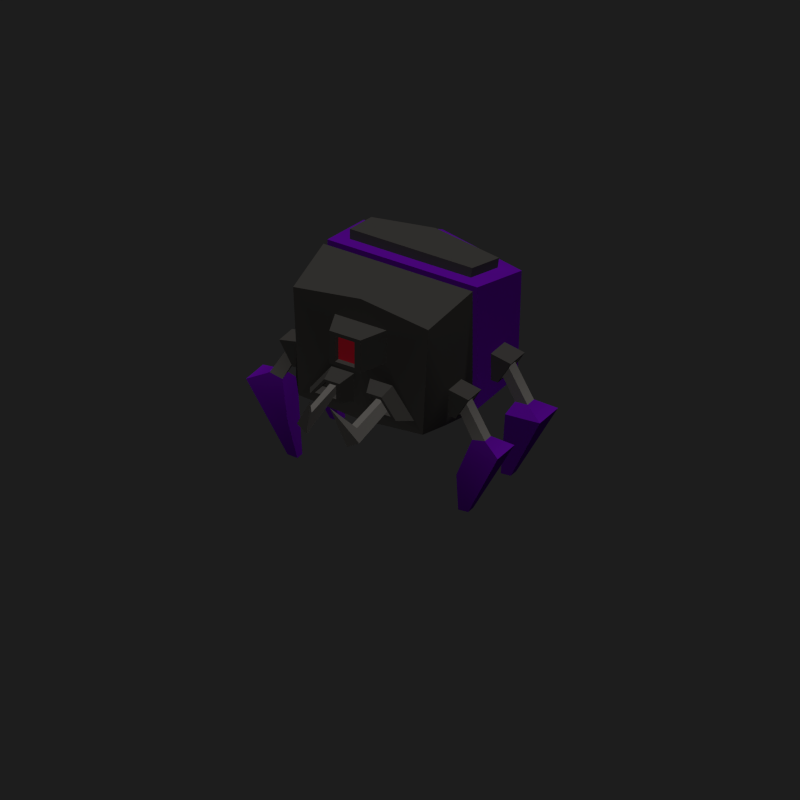 # Source: SPIDBOT1.blend  (saved by Blender 2.79.0; exported with 4.5.12 LTS)
import bpy
from mathutils import Matrix  # noqa: F401  (used for matrix-valued properties, if any)

bpy.ops.wm.read_factory_settings(use_empty=True)
scene = bpy.context.scene
scene.name = 'Scene'

# ---- collections
col_collection_1 = bpy.data.collections.new('Collection 1'); scene.collection.children.link(col_collection_1)
col_collection_11 = bpy.data.collections.new('Collection 11'); scene.collection.children.link(col_collection_11)
col_collection_16 = bpy.data.collections.new('Collection 16'); scene.collection.children.link(col_collection_16)

# ---- materials (node trees are filled in below, after node groups)
mat_gris = bpy.data.materials.new('GRIS')
mat_gris.alpha_threshold = 0.0
mat_gris.use_transparent_shadow = False
mat_gris.diffuse_color = (0.08714, 0.08202, 0.07617, 1.0)
mat_gris.specular_color = (0.323, 0.347, 1.0)
mat_gris.roughness = 0.5
mat_gris.specular_intensity = 0.131
mat_gris.line_color = (0.0, 0.0, 0.0, 1.0)
mat_am = bpy.data.materials.new('AM')
mat_am.alpha_threshold = 0.0
mat_am.use_transparent_shadow = False
mat_am.diffuse_color = (0.1849, 0.00471, 0.5382, 1.0)
mat_am.specular_color = (0.323, 0.347, 1.0)
mat_am.roughness = 0.5
mat_am.specular_intensity = 0.1764
mat_am.line_color = (0.0, 0.0, 0.0, 1.0)
mat_led = bpy.data.materials.new('LED')
mat_led.alpha_threshold = 0.0
mat_led.use_transparent_shadow = False
mat_led.diffuse_color = (1.0, 0.02036, 0.05306, 1.0)
mat_led.specular_color = (0.323, 0.347, 1.0)
mat_led.roughness = 0.5
mat_led.specular_intensity = 0.1764
mat_led.line_color = (0.0, 0.0, 0.0, 1.0)
mat_g2 = bpy.data.materials.new('G2')
mat_g2.alpha_threshold = 0.0
mat_g2.use_transparent_shadow = False
mat_g2.diffuse_color = (0.2395, 0.2255, 0.2094, 1.0)
mat_g2.specular_color = (0.323, 0.347, 1.0)
mat_g2.roughness = 0.5
mat_g2.specular_intensity = 0.131
mat_g2.line_color = (0.0, 0.0, 0.0, 1.0)

# ---- material node trees

# ---- world
world_world = bpy.data.worlds.new('World'); scene.world = world_world
world_world.color = (0.01222, 0.01222, 0.01222)
world_world.use_sun_shadow = False
world_world.sun_shadow_jitter_overblur = 0.0
world_world.cycles.sampling_method = 'NONE'
world_world.cycles.sample_map_resolution = 256

# ---- cameras
cam_camera = bpy.data.cameras.new('Camera')
cam_camera.type = 'ORTHO'
cam_camera.clip_end = 100.0
cam_camera.lens = 53.98
cam_camera.sensor_width = 32.0
cam_camera.sensor_height = 18.0
cam_camera.ortho_scale = 9.09
cam_camera.dof.focus_distance = 0.0
cam_camera.dof.aperture_fstop = 128.0

# ---- lights
light_lamp = bpy.data.lights.new('Lamp', 'SUN')
light_lamp.transmission_factor = 0.0
light_lamp.cutoff_distance = 30.0
light_lamp.use_shadow = False
light_lamp.angle = 1.571
light_lamp.energy = 1.0
light_lamp.shadow_buffer_clip_start = 1.001
light_lamp.shadow_soft_size = 1.0
light_lamp.shadow_cascade_max_distance = 1000.0
light_lamp.cycles.use_multiple_importance_sampling = False

# ---- meshes
me_cube_001 = bpy.data.meshes.new('Cube.001')
me_cube_001.from_pydata([(-1.0, 0.1261, -1.0), (-1.0, 1.0, -1.0), (-1.0, 0.1261, 0.6194), (-1.058, 0.9951, 0.4121), (-0.8793, 0.1261, 0.4968), (-0.8793, 0.1261, -0.8774), (-0.8793, 0.03338, 0.4968), (-0.8793, 0.03338, -0.8774), (-0.9966, 0.03338, 0.6124), (-0.9966, 0.03338, -0.993), (-0.9025, -0.7738, 0.4844), (-0.8289, -0.7738, -0.9294), (-0.3735, -0.7738, 0.3443), (-0.3735, -0.7738, -0.1737), (-0.344, -0.7738, 0.3033), (-0.344, -0.7738, -0.1327), (-0.2074, -1.118, 0.3033), (-0.2074, -1.118, -0.1327), (-0.1285, -1.118, 0.2547), (-0.1285, -1.118, -0.0842), (-0.1285, -1.049, 0.2547), (-0.1285, -1.049, -0.0842), (-0.9988, 0.3482, -0.855), (-0.9988, 0.798, -0.855), (-0.9988, 0.3482, -0.3264), (-0.9988, 0.798, -0.3264), (-0.9977, -0.1427, -0.3373), (-0.9977, -0.1427, -0.8613), (-0.9977, -0.5582, -0.3373), (-0.9977, -0.5582, -0.8613), (-0.9988, 0.4239, -0.766), (-0.9988, 0.7223, -0.766), (-0.9988, 0.4239, -0.4153), (-0.9988, 0.7223, -0.4153), (-0.9977, -0.2126, -0.4255), (-0.9977, -0.2126, -0.7731), (-0.9977, -0.4882, -0.4255), (-0.9977, -0.4882, -0.7731), (-1.089, 0.4239, -0.7722), (-1.089, 0.7223, -0.7722), (-1.266, 0.4239, -0.4694), (-1.266, 0.7223, -0.4694), (-1.264, -0.2126, -0.4793), (-1.089, -0.2126, -0.7795), (-1.264, -0.4882, -0.4793), (-1.089, -0.4882, -0.7795), (-1.112, 0.4626, -0.7329), (-1.112, 0.6835, -0.7329), (-1.243, 0.4626, -0.5087), (-1.243, 0.6835, -0.5087), (-1.241, -0.2484, -0.5183), (-1.112, -0.2484, -0.7405), (-1.241, -0.4524, -0.5183), (-1.112, -0.4524, -0.7405), (-1.039, 0.4626, -0.6902), (-1.039, 0.6835, -0.6902), (-1.17, 0.4626, -0.4661), (-1.17, 0.6835, -0.4661), (-1.168, -0.2484, -0.4757), (-1.039, -0.2484, -0.6979), (-1.168, -0.4524, -0.4757), (-1.039, -0.4524, -0.6979), (-1.063, 0.5029, -0.6494), (-1.063, 0.6433, -0.6494), (-1.146, 0.5029, -0.5069), (-1.146, 0.6433, -0.5069), (-1.145, -0.2856, -0.5161), (-1.062, -0.2856, -0.6574), (-1.145, -0.4153, -0.5161), (-1.062, -0.4153, -0.6574), (-1.273, 0.5029, -1.006), (-1.272, 0.6426, -1.021), (-1.438, 0.5029, -0.9958), (-1.438, 0.6433, -0.9958), (-1.436, -0.2856, -1.004), (-1.273, -0.2856, -1.014), (-1.436, -0.4153, -1.004), (-1.266, -0.4153, -1.041), (-1.218, 0.3756, -1.126), (-1.208, 0.7567, -1.456), (-1.682, 0.3756, -1.099), (-1.682, 0.7705, -1.099), (-1.679, -0.168, -1.108), (-1.219, -0.168, -1.135), (-1.679, -0.5328, -1.108), (-1.127, -0.5328, -1.491), (-1.074, 0.5159, -2.028), (-1.074, 0.6303, -2.028), (-1.208, 0.5159, -2.02), (-1.208, 0.6303, -2.02), (-1.206, -0.2976, -2.028), (-1.073, -0.2976, -2.036), (-1.206, -0.4033, -2.028), (-1.073, -0.4033, -2.036), (-0.1073, -0.746, -0.8009), (-0.6937, -0.746, -0.8009), (-0.1073, -0.746, -0.4261), (-0.4087, -0.746, -0.4261), (-0.1801, -0.945, -0.7394), (-0.5741, -0.945, -0.7394), (-0.1801, -0.945, -0.4876), (-0.3826, -0.945, -0.4876), (-0.2229, -0.945, -0.7032), (-0.5038, -0.945, -0.7032), (-0.2229, -0.945, -0.5238), (-0.3673, -0.945, -0.5238), (-0.2229, -0.7817, -0.7032), (-0.5038, -0.7817, -0.7032), (-0.2229, -0.7817, -0.5238), (-0.3673, -0.7817, -0.5238), (-0.2693, -0.7817, -0.6641), (-0.4277, -0.7817, -0.6641), (-0.2693, -0.7817, -0.5629), (-0.3507, -0.7817, -0.5629), (-0.2692, -1.509, -0.8907), (-0.4162, -1.482, -0.8095), (-0.265, -1.407, -0.656), (-0.3442, -1.412, -0.6657), (-0.1326, -1.655, -0.3431), (-0.8082, 0.2983, 0.5989), (-0.8433, 0.8239, 0.4735), (-0.8176, 0.3127, 0.7228), (-0.8527, 0.8383, 0.5974), (-0.8993, 1.168, -0.8429), (-0.9454, 1.164, 0.2764), (1.0, 0.1261, -1.0), (1.0, 1.0, -1.0), (0.0, 0.1261, -0.8774), (0.0, 0.1261, 0.4968), (1.0, 0.1261, 0.6194), (1.058, 0.9951, 0.4121), (0.8793, 0.1261, 0.4968), (0.8793, 0.1261, -0.8774), (0.0, 1.0, 0.6194), (0.0, 1.0, -1.0), (0.0, 0.1261, 0.6194), (0.0, 0.1261, -1.0), (0.0, 0.03338, -0.8774), (0.0, 0.03338, 0.4968), (0.8793, 0.03338, 0.4968), (0.8793, 0.03338, -0.8774), (0.0, 0.03338, -0.993), (0.0, 0.03338, 0.6124), (0.9966, 0.03338, 0.6124), (0.9966, 0.03338, -0.993), (0.0, -0.7738, -0.993), (0.0, -0.7738, 0.6124), (0.9025, -0.7738, 0.4844), (0.8289, -0.7738, -0.9294), (0.0, -0.7738, -0.1737), (0.0, -0.7738, 0.3443), (0.3735, -0.7738, 0.3443), (0.3735, -0.7738, -0.1737), (0.0, -0.7738, -0.1327), (0.0, -0.7738, 0.3033), (0.344, -0.7738, 0.3033), (0.344, -0.7738, -0.1327), (0.0, -1.118, -0.1327), (0.0, -1.118, 0.3033), (0.2074, -1.118, 0.3033), (0.2074, -1.118, -0.1327), (0.0, -1.118, -0.0842), (0.0, -1.118, 0.2547), (0.1285, -1.118, 0.2547), (0.1285, -1.118, -0.0842), (0.0, -1.049, -0.0842), (0.0, -1.049, 0.2547), (0.1285, -1.049, 0.2547), (0.1285, -1.049, -0.0842), (0.9988, 0.3482, -0.855), (0.9988, 0.798, -0.855), (0.9988, 0.3482, -0.3264), (0.9988, 0.798, -0.3264), (0.9977, -0.1427, -0.3373), (0.9977, -0.1427, -0.8613), (0.9977, -0.5582, -0.3373), (0.9977, -0.5582, -0.8613), (0.9988, 0.4239, -0.766), (0.9988, 0.7223, -0.766), (0.9988, 0.4239, -0.4153), (0.9988, 0.7223, -0.4153), (0.9977, -0.2126, -0.4255), (0.9977, -0.2126, -0.7731), (0.9977, -0.4882, -0.4255), (0.9977, -0.4882, -0.7731), (1.089, 0.4239, -0.7722), (1.089, 0.7223, -0.7722), (1.266, 0.4239, -0.4694), (1.266, 0.7223, -0.4694), (1.264, -0.2126, -0.4793), (1.089, -0.2126, -0.7795), (1.264, -0.4882, -0.4793), (1.089, -0.4882, -0.7795), (1.112, 0.4626, -0.7329), (1.112, 0.6835, -0.7329), (1.243, 0.4626, -0.5087), (1.243, 0.6835, -0.5087), (1.241, -0.2484, -0.5183), (1.112, -0.2484, -0.7405), (1.241, -0.4524, -0.5183), (1.112, -0.4524, -0.7405), (1.039, 0.4626, -0.6902), (1.039, 0.6835, -0.6902), (1.17, 0.4626, -0.4661), (1.17, 0.6835, -0.4661), (1.168, -0.2484, -0.4757), (1.039, -0.2484, -0.6979), (1.168, -0.4524, -0.4757), (1.039, -0.4524, -0.6979), (1.063, 0.5029, -0.6494), (1.063, 0.6433, -0.6494), (1.146, 0.5029, -0.5069), (1.146, 0.6433, -0.5069), (1.145, -0.2856, -0.5161), (1.062, -0.2856, -0.6574), (1.145, -0.4153, -0.5161), (1.062, -0.4153, -0.6574), (1.273, 0.5029, -1.006), (1.272, 0.6426, -1.021), (1.438, 0.5029, -0.9958), (1.438, 0.6433, -0.9958), (1.436, -0.2856, -1.004), (1.273, -0.2856, -1.014), (1.436, -0.4153, -1.004), (1.266, -0.4153, -1.041), (1.218, 0.3756, -1.126), (1.208, 0.7567, -1.456), (1.682, 0.3756, -1.099), (1.682, 0.7705, -1.099), (1.679, -0.168, -1.108), (1.219, -0.168, -1.135), (1.679, -0.5328, -1.108), (1.127, -0.5328, -1.491), (1.074, 0.5159, -2.028), (1.074, 0.6303, -2.028), (1.208, 0.5159, -2.02), (1.208, 0.6303, -2.02), (1.206, -0.2976, -2.028), (1.073, -0.2976, -2.036), (1.206, -0.4033, -2.028), (1.073, -0.4033, -2.036), (0.1073, -0.746, -0.8009), (0.6937, -0.746, -0.8009), (0.1073, -0.746, -0.4261), (0.4087, -0.746, -0.4261), (0.1801, -0.945, -0.7394), (0.5741, -0.945, -0.7394), (0.1801, -0.945, -0.4876), (0.3826, -0.945, -0.4876), (0.2229, -0.945, -0.7032), (0.5038, -0.945, -0.7032), (0.2229, -0.945, -0.5238), (0.3673, -0.945, -0.5238), (0.2229, -0.7817, -0.7032), (0.5038, -0.7817, -0.7032), (0.2229, -0.7817, -0.5238), (0.3673, -0.7817, -0.5238), (0.2693, -0.7817, -0.6641), (0.4277, -0.7817, -0.6641), (0.2693, -0.7817, -0.5629), (0.3507, -0.7817, -0.5629), (0.2692, -1.509, -0.8907), (0.4162, -1.482, -0.8095), (0.265, -1.407, -0.656), (0.3442, -1.412, -0.6657), (0.1326, -1.655, -0.3431), (0.8082, 0.2983, 0.5989), (0.8433, 0.8239, 0.4735), (0.0, 0.8269, 0.5989), (0.0, 0.2983, 0.5989), (0.8176, 0.3127, 0.7228), (0.8527, 0.8383, 0.5974), (0.0, 0.8413, 0.7228), (0.0, 0.3127, 0.7228), (0.8993, 1.168, -0.8429), (0.9454, 1.164, 0.2764), (0.0, 1.168, 0.4408), (0.0, 1.168, -0.8429), (-0.7934, 1.168, -0.6976), (-0.8283, 1.165, 0.151), (-0.1115, 1.168, 0.2756), (-0.1115, 1.168, -0.6976), (-0.7931, 1.025, -0.6978), (-0.828, 1.022, 0.1508), (-0.1112, 1.025, 0.2754), (-0.1112, 1.025, -0.6978)], [], [(11, 10, 28, 29), (127, 5, 0, 136), (128, 127, 136, 135), (135, 2, 4, 128), (133, 3, 120, 268), (124, 123, 1, 3), (5, 4, 2, 0), (0, 1, 134, 136), (7, 6, 4, 5), (9, 8, 6, 7), (128, 4, 6, 138), (138, 137, 127, 128), (137, 7, 5, 127), (0, 2, 24, 22), (142, 141, 137, 138), (141, 9, 7, 137), (138, 6, 8, 142), (13, 12, 10, 11), (145, 11, 9, 141), (142, 8, 10, 146), (15, 14, 12, 13), (150, 149, 145, 146), (96, 94, 145, 149), (146, 10, 12, 150), (17, 16, 14, 15), (154, 153, 149, 150), (153, 15, 13, 149), (150, 12, 14, 154), (19, 18, 16, 17), (154, 14, 16, 158), (157, 17, 15, 153), (21, 20, 18, 19), (161, 19, 17, 157), (158, 16, 18, 162), (166, 20, 21, 165), (165, 21, 19, 161), (162, 18, 20, 166), (28, 26, 34, 36), (35, 34, 26, 27), (2, 3, 25, 24), (9, 11, 29, 27), (1, 0, 22, 23), (27, 26, 8, 9), (10, 8, 26, 28), (3, 1, 23, 25), (32, 33, 41, 40), (37, 36, 44, 45), (25, 23, 31, 33), (22, 24, 32, 30), (29, 28, 36, 37), (24, 25, 33, 32), (27, 29, 37, 35), (23, 22, 30, 31), (39, 38, 46, 47), (43, 45, 53, 51), (35, 37, 45, 43), (31, 30, 38, 39), (43, 42, 34, 35), (36, 34, 42, 44), (33, 31, 39, 41), (30, 32, 40, 38), (53, 52, 60, 61), (46, 48, 56, 54), (51, 50, 42, 43), (44, 42, 50, 52), (41, 39, 47, 49), (38, 40, 48, 46), (45, 44, 52, 53), (40, 41, 49, 48), (60, 58, 66, 68), (67, 66, 58, 59), (48, 49, 57, 56), (51, 53, 61, 59), (47, 46, 54, 55), (59, 58, 50, 51), (52, 50, 58, 60), (49, 47, 55, 57), (64, 65, 73, 72), (69, 68, 76, 77), (57, 55, 63, 65), (54, 56, 64, 62), (61, 60, 68, 69), (56, 57, 65, 64), (59, 61, 69, 67), (55, 54, 62, 63), (73, 71, 79, 81), (76, 74, 82, 84), (67, 69, 77, 75), (63, 62, 70, 71), (75, 74, 66, 67), (68, 66, 74, 76), (65, 63, 71, 73), (62, 64, 72, 70), (83, 85, 93, 91), (80, 81, 89, 88), (70, 72, 80, 78), (77, 76, 84, 85), (72, 73, 81, 80), (75, 77, 85, 83), (71, 70, 78, 79), (83, 82, 74, 75), (88, 89, 87, 86), (93, 92, 90, 91), (79, 78, 86, 87), (91, 90, 82, 83), (84, 82, 90, 92), (81, 79, 87, 89), (78, 80, 88, 86), (85, 84, 92, 93), (100, 98, 94, 96), (95, 97, 13, 11), (149, 13, 97, 96), (94, 95, 11, 145), (104, 102, 98, 100), (98, 99, 95, 94), (96, 97, 101, 100), (99, 101, 97, 95), (108, 106, 102, 104), (103, 105, 101, 99), (102, 103, 99, 98), (100, 101, 105, 104), (112, 110, 106, 108), (106, 107, 103, 102), (104, 105, 109, 108), (107, 109, 105, 103), (116, 114, 110, 112), (108, 109, 113, 112), (111, 113, 109, 107), (110, 111, 107, 106), (114, 115, 111, 110), (112, 113, 117, 116), (115, 117, 113, 111), (118, 114, 116), (118, 115, 114), (116, 117, 118), (118, 117, 115), (121, 122, 120, 119), (119, 120, 3, 2), (269, 119, 2, 135), (273, 272, 122, 121), (273, 121, 119, 269), (268, 120, 122, 272), (276, 277, 281, 280), (134, 1, 123, 277), (276, 124, 3, 133), (148, 176, 175, 147), (127, 136, 125, 132), (128, 135, 136, 127), (135, 128, 131, 129), (133, 268, 267, 130), (275, 130, 126, 274), (132, 125, 129, 131), (125, 136, 134, 126), (140, 132, 131, 139), (144, 140, 139, 143), (128, 138, 139, 131), (138, 128, 127, 137), (137, 127, 132, 140), (125, 169, 171, 129), (142, 138, 137, 141), (141, 137, 140, 144), (138, 142, 143, 139), (152, 148, 147, 151), (145, 141, 144, 148), (142, 146, 147, 143), (156, 152, 151, 155), (150, 146, 145, 149), (243, 149, 145, 241), (146, 150, 151, 147), (160, 156, 155, 159), (154, 150, 149, 153), (153, 149, 152, 156), (150, 154, 155, 151), (164, 160, 159, 163), (154, 158, 159, 155), (157, 153, 156, 160), (168, 164, 163, 167), (161, 157, 160, 164), (158, 162, 163, 159), (166, 165, 168, 167), (165, 161, 164, 168), (162, 166, 167, 163), (175, 183, 181, 173), (182, 174, 173, 181), (129, 171, 172, 130), (144, 174, 176, 148), (126, 170, 169, 125), (174, 144, 143, 173), (147, 175, 173, 143), (130, 172, 170, 126), (179, 187, 188, 180), (184, 192, 191, 183), (172, 180, 178, 170), (169, 177, 179, 171), (176, 184, 183, 175), (171, 179, 180, 172), (174, 182, 184, 176), (170, 178, 177, 169), (186, 194, 193, 185), (190, 198, 200, 192), (182, 190, 192, 184), (178, 186, 185, 177), (190, 182, 181, 189), (183, 191, 189, 181), (180, 188, 186, 178), (177, 185, 187, 179), (200, 208, 207, 199), (193, 201, 203, 195), (198, 190, 189, 197), (191, 199, 197, 189), (188, 196, 194, 186), (185, 193, 195, 187), (192, 200, 199, 191), (187, 195, 196, 188), (207, 215, 213, 205), (214, 206, 205, 213), (195, 203, 204, 196), (198, 206, 208, 200), (194, 202, 201, 193), (206, 198, 197, 205), (199, 207, 205, 197), (196, 204, 202, 194), (211, 219, 220, 212), (216, 224, 223, 215), (204, 212, 210, 202), (201, 209, 211, 203), (208, 216, 215, 207), (203, 211, 212, 204), (206, 214, 216, 208), (202, 210, 209, 201), (220, 228, 226, 218), (223, 231, 229, 221), (214, 222, 224, 216), (210, 218, 217, 209), (222, 214, 213, 221), (215, 223, 221, 213), (212, 220, 218, 210), (209, 217, 219, 211), (230, 238, 240, 232), (227, 235, 236, 228), (217, 225, 227, 219), (224, 232, 231, 223), (219, 227, 228, 220), (222, 230, 232, 224), (218, 226, 225, 217), (230, 222, 221, 229), (235, 233, 234, 236), (240, 238, 237, 239), (226, 234, 233, 225), (238, 230, 229, 237), (231, 239, 237, 229), (228, 236, 234, 226), (225, 233, 235, 227), (232, 240, 239, 231), (247, 243, 241, 245), (242, 148, 152, 244), (149, 243, 244, 152), (241, 145, 148, 242), (251, 247, 245, 249), (245, 241, 242, 246), (243, 247, 248, 244), (246, 242, 244, 248), (255, 251, 249, 253), (250, 246, 248, 252), (249, 245, 246, 250), (247, 251, 252, 248), (259, 255, 253, 257), (253, 249, 250, 254), (251, 255, 256, 252), (254, 250, 252, 256), (263, 259, 257, 261), (255, 259, 260, 256), (258, 254, 256, 260), (257, 253, 254, 258), (261, 257, 258, 262), (259, 263, 264, 260), (262, 258, 260, 264), (265, 263, 261), (265, 261, 262), (263, 265, 264), (265, 262, 264), (270, 266, 267, 271), (266, 129, 130, 267), (269, 135, 129, 266), (273, 270, 271, 272), (273, 269, 266, 270), (268, 272, 271, 267), (275, 274, 277, 276), (134, 277, 274, 126), (276, 133, 130, 275), (280, 281, 285, 284), (277, 123, 278, 281), (280, 279, 124, 276), (279, 278, 123, 124), (283, 284, 285, 282), (283, 282, 278, 279), (281, 278, 282, 285), (284, 283, 279, 280)])
me_cube_001.polygons.foreach_set('use_smooth', [True] * 298)
me_cube_001.polygons.foreach_set('material_index', [0, 1, 0, 1, 1, 1, 1, 1, 0, 0, 0, 0, 0, 1, 0, 0, 0, 0, 0, 0, 0, 0, 0, 0, 0, 0, 0, 0, 0, 0, 0, 0, 0, 0, 2, 0, 0, 0, 0, 1, 0, 1, 0, 0, 1, 0, 0, 1, 1, 0, 1, 0, 1, 0, 0, 0, 0, 0, 0, 0, 0, 0, 0, 0, 0, 0, 0, 0, 0, 0, 0, 0, 0, 0, 0, 0, 0, 3, 3, 0, 0, 0, 0, 0, 0, 1, 1, 3, 3, 3, 3, 3, 3, 1, 1, 1, 1, 1, 1, 1, 1, 0, 0, 1, 1, 1, 1, 1, 1, 0, 0, 0, 0, 0, 0, 0, 0, 0, 0, 0, 0, 0, 0, 0, 0, 3, 0, 0, 0, 3, 3, 3, 3, 3, 0, 3, 0, 1, 1, 0, 0, 0, 1, 1, 1, 0, 1, 0, 1, 1, 1, 1, 1, 0, 0, 0, 0, 0, 1, 0, 0, 0, 0, 0, 0, 0, 0, 0, 0, 0, 0, 0, 0, 0, 0, 0, 0, 0, 0, 2, 0, 0, 0, 0, 1, 0, 1, 0, 0, 1, 0, 0, 1, 1, 0, 1, 0, 1, 0, 0, 0, 0, 0, 0, 0, 0, 0, 0, 0, 0, 0, 0, 0, 0, 0, 0, 0, 0, 0, 0, 0, 0, 3, 3, 0, 0, 0, 0, 0, 0, 1, 1, 3, 3, 3, 3, 3, 3, 1, 1, 1, 1, 1, 1, 1, 1, 0, 0, 1, 1, 1, 1, 1, 1, 0, 0, 0, 0, 0, 0, 0, 0, 0, 0, 0, 0, 0, 0, 0, 0, 3, 0, 0, 0, 3, 3, 3, 3, 3, 0, 3, 0, 1, 1, 0, 0, 0, 1, 1, 1, 1, 1, 1, 1, 0, 1, 1, 1])
me_cube_001.materials.append(mat_gris)
me_cube_001.materials.append(mat_am)
me_cube_001.materials.append(mat_led)
me_cube_001.materials.append(mat_g2)
me_cube_001.use_remesh_preserve_volume = False
me_cube_001.use_remesh_preserve_attributes = False
me_cube_001.use_mirror_vertex_groups = False
me_cube_001.update()
arm_armature_001 = bpy.data.armatures.new('Armature.001')  # bones are not reproduced

# ---- objects
ob_lamp = bpy.data.objects.new('Lamp', light_lamp)
ob_camera = bpy.data.objects.new('Camera', cam_camera)
ob_armature_001 = bpy.data.objects.new('Armature.001', arm_armature_001)
ob_cube_001 = bpy.data.objects.new('Cube.001', me_cube_001)

# ---- transforms, parenting, visibility, modifiers, constraints
ob_lamp.location = (4.793, -4.494, 3.537)
ob_lamp.rotation_euler = (-0.006678, 0.01816, 0.202)
ob_lamp.scale = (0.4669, 0.4669, 0.4669)
ob_lamp.lock_rotations_4d = False
ob_lamp.empty_display_type = 'ARROWS'
ob_lamp.color = (0.0, 0.0, 0.0, 0.0)
ob_lamp.lineart.crease_threshold = 0.0
ob_camera.location = (10.26, 1.801, 5.493)
ob_camera.rotation_euler = (1.025, 4.353e-07, -4.159)
ob_camera.scale = (1.0, 1.0, 1.0)
ob_camera.lock_rotations_4d = False
ob_camera.empty_display_type = 'ARROWS'
ob_camera.color = (0.0, 0.0, 0.0, 0.0)
ob_camera.display_type = 'WIRE'
ob_camera.lineart.crease_threshold = 0.0
ob_armature_001.location = (2.883, -2.41, 1.183)
ob_armature_001.rotation_euler = (7.564e-06, 1.553, -6.283)
ob_armature_001.show_in_front = True
ob_armature_001.lineart.crease_threshold = 0.0
ob_cube_001.parent = ob_armature_001
ob_cube_001.matrix_parent_inverse = Matrix(((0.01745, 1.343e-07, -0.9998, -0.9508), (-1.343e-07, 1.0, 1.32e-07, -0.5741), (0.9998, 1.32e-07, 0.01745, -0.3443), (0.0, 0.0, 0.0, 1.0)))
ob_cube_001.location = (0.9764, 0.561, -0.3459)
ob_cube_001.rotation_euler = (0.0, -0.0, -4.712)
ob_cube_001.lineart.crease_threshold = 0.0
_vg = ob_cube_001.vertex_groups.new(name='Bone')
for _i, _w in zip([0, 1, 2, 3, 4, 5, 6, 7, 8, 9, 10, 12, 13, 14, 15, 16, 17, 18, 19, 20, 21, 22, 23, 24, 25, 26, 27, 30, 32, 34, 35, 94, 119, 120, 121, 122, 123, 124, 125, 126, 127, 128, 129, 130, 131, 132, 133, 134, 135, 136, 137, 138, 139, 140, 141, 142, 143, 144, 145, 146, 147, 150, 151, 152, 154, 155, 156, 157, 158, 159, 160, 161, 162, 163, 164, 165, 166, 167, 168, 169, 170, 171, 172, 173, 174, 175, 177, 179, 181, 182, 185, 241, 266, 267, 268, 269, 270, 271, 272, 273, 274, 275, 276, 277, 278, 279, 280, 281, 282, 283, 284, 285], [0.09358, 0.04981, 0.06882, 0.07599, 0.07902, 0.1119, 0.07857, 0.1046, 0.06586, 0.08432, 0.06447, 0.1282, 0.005171, 0.1281, 0.02217, 0.1028, 0.05473, 0.09759, 0.05741, 0.09614, 0.0581, 0.05706, 0.01382, 0.05082, 0.0249, 0.04266, 0.05184, 0.01908, 0.01203, 0.002911, 0.01365, 0.005252, 0.08857, 0.08024, 0.0907, 0.08309, 0.0738, 0.08825, 0.09438, 0.0371, 0.8631, 0.2913, 0.06623, 0.0561, 0.07766, 0.1128, 0.1087, 0.3449, 0.2357, 0.8525, 0.843, 0.2826, 0.078, 0.1059, 0.5566, 0.3627, 0.06602, 0.08604, 0.05669, 0.2455, 0.06751, 0.1615, 0.1295, 0.007757, 0.1409, 0.1293, 0.02467, 0.05261, 0.1052, 0.1035, 0.05667, 0.05593, 0.1022, 0.09822, 0.05978, 0.05828, 0.1, 0.09663, 0.05955, 0.05728, 0.01161, 0.05004, 0.02095, 0.04669, 0.05406, 0.004667, 0.01941, 0.01106, 0.006874, 0.01752, 0.000191, 0.003055, 0.0848, 0.0678, 0.1074, 0.2221, 0.08642, 0.07247, 0.1127, 0.179, 0.05679, 0.05823, 0.1237, 0.3401, 0.1054, 0.1018, 0.1632, 0.3692, 0.1168, 0.1126, 0.1665, 0.4155]): _vg.add([_i], _w, 'REPLACE')
_vg = ob_cube_001.vertex_groups.new(name='Bone.003')
for _i, _w in zip([0, 2, 3, 4, 5, 6, 7, 8, 9, 10, 11, 12, 13, 14, 15, 16, 17, 18, 19, 20, 21, 22, 23, 24, 25, 26, 27, 28, 29, 30, 31, 32, 33, 34, 35, 36, 37, 38, 40, 42, 43, 44, 45, 46, 48, 50, 51, 52, 53, 58, 59, 60, 61, 66, 67, 68, 69, 94, 95, 96, 97, 98, 99, 100, 101, 102, 103, 104, 105, 106, 107, 111, 119, 120, 121, 122, 124, 128, 129, 131, 135, 137, 138, 139, 141, 142, 143, 145, 146, 147, 149, 150, 151, 152, 153, 154, 155, 156, 157, 158, 159, 160, 161, 162, 163, 164, 165, 166, 167, 168, 241, 243, 247, 266, 268, 269, 270, 272, 273, 279, 283], [0.2915, 0.1605, 0.04679, 0.1983, 0.3537, 0.23, 0.4889, 0.233, 0.604, 0.2478, 0.8098, 0.2263, 0.1382, 0.2077, 0.1633, 0.1687, 0.146, 0.1617, 0.1393, 0.1589, 0.1335, 0.1632, 0.01496, 0.1296, 0.02465, 0.615, 0.728, 0.7787, 0.8538, 0.09392, 0.007906, 0.07618, 0.007992, 0.7606, 0.7989, 0.8432, 0.8766, 0.0664, 0.01707, 0.6843, 0.8146, 0.7137, 0.8687, 0.04748, 0.007174, 0.677, 0.8194, 0.7006, 0.8611, 0.6007, 0.8706, 0.6168, 0.9114, 0.5719, 0.8769, 0.5851, 0.916, 0.07822, 0.6393, 0.09193, 0.1223, 0.08165, 0.3303, 0.05604, 0.0879, 0.0869, 0.2436, 0.05938, 0.07714, 0.003184, 0.08597, 0.02642, 0.1156, 0.05693, 0.1024, 0.06174, 0.02348, 0.1135, 0.005612, 0.01246, 0.085, 0.004392, 0.1266, 0.0158, 0.06982, 0.1228, 0.0125, 0.04799, 0.2278, 0.06139, 0.1818, 0.1896, 0.1392, 0.05355, 0.2026, 0.1746, 0.1437, 0.07178, 0.1473, 0.1593, 0.1492, 0.1211, 0.1398, 0.158, 0.1497, 0.1273, 0.1296, 0.1574, 0.1507, 0.1255, 0.01532, 0.06777, 0.01015, 0.009882, 0.008018, 0.06694, 0.009098, 0.01656, 0.05745, 0.01197, 0.005259]): _vg.add([_i], _w, 'REPLACE')
_vg = ob_cube_001.vertex_groups.new(name='Bone.010')
for _i, _w in zip([26, 27, 34, 35, 36, 37, 42, 43, 44, 45, 50, 51, 52, 53, 58, 59, 60, 61, 66, 67, 68, 69, 74, 75, 76, 77, 82, 83, 84, 85], [0.003585, 0.009061, 0.03167, 0.02655, 0.02034, 0.007803, 0.2302, 0.06815, 0.2231, 0.05845, 0.2523, 0.08953, 0.2451, 0.07772, 0.3682, 0.08872, 0.3585, 0.06311, 0.4198, 0.1104, 0.4077, 0.07753, 0.9552, 0.9173, 0.9702, 0.9553, 0.5168, 0.2104, 0.5311, 0.06904]): _vg.add([_i], _w, 'REPLACE')
_vg = ob_cube_001.vertex_groups.new(name='Bone.012')
for _i, _w in zip([74, 75, 76, 77, 82, 83, 84, 85, 90, 91, 92, 93], [0.03327, 0.0579, 8.333e-06, 0.01185, 0.4827, 0.7857, 0.4684, 0.9304, 0.9956, 1.002, 0.9997, 1.001]): _vg.add([_i], _w, 'REPLACE')
_vg = ob_cube_001.vertex_groups.new(name='Bone.004')
for _i, _w in zip([2, 4, 6, 8, 10, 12, 13, 14, 15, 16, 17, 18, 19, 20, 21, 119, 121, 122, 125, 128, 129, 130, 131, 132, 133, 135, 137, 138, 139, 140, 141, 142, 143, 144, 145, 146, 147, 148, 149, 150, 151, 152, 153, 154, 155, 156, 157, 158, 159, 160, 161, 162, 163, 164, 165, 166, 167, 168, 169, 170, 171, 172, 173, 174, 175, 176, 177, 178, 179, 180, 181, 182, 183, 184, 185, 186, 187, 189, 190, 191, 192, 193, 195, 197, 198, 199, 200, 205, 206, 207, 208, 213, 214, 215, 216, 222, 241, 242, 243, 244, 245, 246, 247, 248, 249, 250, 251, 252, 254, 266, 267, 268, 269, 270, 271, 272, 273, 275, 276, 280, 284], [0.01031, 0.01674, 0.01936, 0.01462, 0.05825, 0.1395, 0.01999, 0.1427, 0.04439, 0.1447, 0.09013, 0.1441, 0.09691, 0.145, 0.09936, 0.01732, 0.01728, 0.001345, 0.292, 0.1228, 0.1971, 0.05993, 0.2382, 0.3561, 0.018, 0.0941, 0.004462, 0.1361, 0.2769, 0.4911, 0.06953, 0.1364, 0.2944, 0.6054, 0.04341, 0.247, 0.5033, 0.7847, 0.03952, 0.2084, 0.3038, 0.1526, 0.06324, 0.1919, 0.2704, 0.1708, 0.1011, 0.1624, 0.1836, 0.1328, 0.1044, 0.1589, 0.1685, 0.1249, 0.106, 0.1553, 0.1617, 0.1176, 0.1651, 0.02129, 0.141, 0.04641, 0.6428, 0.7358, 0.7624, 0.8286, 0.09639, 0.01326, 0.0826, 0.01982, 0.7938, 0.8165, 0.8589, 0.8764, 0.0686, 0.0012, 0.02576, 0.8944, 0.8563, 0.9088, 0.8984, 0.05081, 0.01508, 0.9073, 0.8794, 0.9161, 0.9104, 0.9472, 0.919, 0.9391, 0.9476, 0.9691, 0.9398, 0.9704, 0.9644, 0.01671, 0.06438, 0.6236, 0.03272, 0.1253, 0.06751, 0.3126, 0.03808, 0.02347, 0.07264, 0.2236, 0.03889, 0.04465, 0.06795, 0.141, 0.07057, 0.02671, 0.07533, 0.1248, 0.07633, 0.03414, 0.06588, 0.03632, 0.008993, 0.007051, 0.01979]): _vg.add([_i], _w, 'REPLACE')
_vg = ob_cube_001.vertex_groups.new(name='Bone.006')
for _i, _w in zip([206, 214, 216, 221, 222, 223, 224, 229, 230, 231, 232], [0.0176, 0.03574, 0.004218, 0.9552, 0.8915, 0.9795, 0.9429, 0.5187, 0.2003, 0.5337, 0.06131]): _vg.add([_i], _w, 'REPLACE')
_vg = ob_cube_001.vertex_groups.new(name='Bone.008')
for _i, _w in zip([221, 222, 224, 229, 230, 231, 232, 237, 238, 239, 240], [0.03174, 0.07466, 0.02773, 0.4806, 0.7946, 0.4658, 0.938, 0.9946, 1.002, 0.9997, 1.001]): _vg.add([_i], _w, 'REPLACE')
_vg = ob_cube_001.vertex_groups.new(name='Bone.013')
for _i, _w in zip([2, 3, 4, 6, 8, 10, 11, 12, 13, 14, 15, 16, 17, 18, 19, 20, 21, 24, 26, 28, 34, 36, 94, 95, 96, 97, 98, 99, 100, 101, 102, 103, 104, 105, 106, 107, 108, 109, 110, 111, 112, 119, 120, 121, 122, 124, 128, 135, 137, 138, 139, 141, 142, 145, 146, 147, 148, 149, 150, 151, 152, 153, 154, 155, 156, 157, 158, 159, 160, 161, 162, 163, 164, 165, 166, 167, 168, 241, 242, 243, 244, 245, 246, 247, 249, 250, 251, 253, 268, 269, 272, 273, 279, 283, 284], [0.135, 0.0262, 0.1489, 0.1744, 0.2234, 0.3949, 0.04853, 0.2215, 0.4059, 0.2166, 0.3633, 0.172, 0.2139, 0.1643, 0.1834, 0.159, 0.1666, 0.02205, 0.07334, 0.08255, 0.02972, 0.03576, 0.6093, 0.1146, 0.5065, 0.1693, 0.3696, 0.1769, 0.2259, 0.1355, 0.312, 0.1933, 0.2129, 0.1197, 0.1827, 0.2259, 0.1752, 0.04539, 0.06358, 0.1103, 0.05626, 0.09665, 0.04364, 0.08549, 0.05111, 0.01058, 0.09014, 0.06706, 0.02382, 0.1008, 0.001285, 0.1457, 0.08696, 0.5977, 0.08543, 0.03533, 0.02679, 0.2568, 0.1184, 0.09694, 0.05931, 0.2261, 0.1241, 0.1072, 0.07537, 0.1706, 0.1469, 0.1332, 0.1314, 0.1609, 0.1474, 0.1383, 0.1389, 0.1486, 0.1462, 0.1407, 0.1377, 0.2803, 0.04434, 0.1502, 0.01172, 0.1462, 0.0463, 0.08864, 0.1134, 0.04728, 0.07236, 0.006243, 0.004639, 0.0535, 0.009602, 0.0433, 0.003334, 0.0007582, 0.01432]): _vg.add([_i], _w, 'REPLACE')
_vg = ob_cube_001.vertex_groups.new(name='Bone.014')
for _i, _w in zip([2, 4, 6, 8, 10, 11, 12, 13, 14, 15, 16, 17, 18, 19, 20, 21, 26, 28, 29, 34, 94, 95, 96, 97, 98, 99, 100, 101, 102, 103, 104, 105, 106, 107, 108, 109, 110, 111, 112, 113, 114, 115, 116, 117, 118, 119, 120, 121, 122, 145, 146, 149, 150, 151, 152, 153, 154, 155, 156, 157, 158, 159, 160, 161, 162, 163, 164, 165, 166, 167, 168, 241, 243], [0.08519, 0.09397, 0.1114, 0.1472, 0.08978, 0.09769, 0.1007, 0.2944, 0.1096, 0.2612, 0.1332, 0.2189, 0.1387, 0.2201, 0.1392, 0.2218, 0.04686, 0.02449, 0.03339, 0.001983, 0.1399, 0.1925, 0.2035, 0.649, 0.4438, 0.4351, 0.6416, 0.733, 0.5126, 0.5047, 0.6615, 0.7651, 0.7469, 0.6382, 0.7738, 0.9154, 0.8888, 0.8005, 0.9133, 0.969, 0.07618, 0.1026, 0.1828, 0.1774, 0.05928, 0.05754, 0.001172, 0.0497, 0.006145, 0.04921, 0.02171, 0.1135, 0.06326, 0.02627, 0.007238, 0.1206, 0.07042, 0.03331, 0.02766, 0.1618, 0.1153, 0.09776, 0.1153, 0.1673, 0.1201, 0.1092, 0.1306, 0.1642, 0.1251, 0.1155, 0.1357, 0.007548, 0.0383]): _vg.add([_i], _w, 'REPLACE')
_vg = ob_cube_001.vertex_groups.new(name='Bone.015')
for _i, _w in zip([107, 110, 111, 114, 115, 116, 117, 118], [0.01086, 0.001693, 0.02719, 0.8752, 0.8312, 0.7389, 0.7266, 0.9157]): _vg.add([_i], _w, 'REPLACE')
_vg = ob_cube_001.vertex_groups.new(name='Bone.016')
for _i, _w in zip([10, 12, 13, 14, 15, 16, 17, 18, 19, 20, 21, 94, 96, 97, 98, 100, 102, 104, 128, 129, 130, 131, 135, 138, 139, 141, 142, 143, 145, 146, 147, 148, 149, 150, 151, 152, 153, 154, 155, 156, 157, 158, 159, 160, 161, 162, 163, 164, 165, 166, 167, 168, 171, 173, 175, 176, 181, 183, 184, 241, 242, 243, 244, 245, 246, 247, 248, 249, 250, 251, 252, 253, 254, 255, 256, 257, 258, 259, 266, 267, 269, 270, 271, 272, 273, 284], [0.05108, 0.1184, 0.0668, 0.1319, 0.08863, 0.1795, 0.1673, 0.1862, 0.1773, 0.189, 0.1792, 0.09276, 0.1327, 0.0001867, 0.05287, 0.04079, 0.03539, 0.02231, 0.0849, 0.105, 0.006679, 0.1161, 0.0616, 0.09564, 0.1355, 0.02806, 0.08053, 0.172, 0.1566, 0.09175, 0.1719, 0.08356, 0.3214, 0.191, 0.2046, 0.5804, 0.2882, 0.226, 0.2221, 0.5104, 0.2261, 0.2036, 0.2205, 0.2979, 0.2146, 0.2009, 0.2169, 0.2568, 0.1992, 0.1968, 0.2116, 0.2299, 0.007059, 0.06036, 0.07101, 0.03805, 0.01861, 0.02641, 0.005997, 0.4605, 0.1854, 0.5822, 0.6565, 0.331, 0.2178, 0.3484, 0.1463, 0.2958, 0.2133, 0.2974, 0.1664, 0.1811, 0.1604, 0.2291, 0.1988, 0.02626, 0.05385, 0.02022, 0.07619, 0.02269, 0.04729, 0.06764, 0.03004, 0.002872, 0.03378, 0.00733]): _vg.add([_i], _w, 'REPLACE')
_vg = ob_cube_001.vertex_groups.new(name='Bone.017')
for _i, _w in zip([14, 15, 16, 17, 18, 19, 20, 21, 96, 129, 131, 139, 143, 145, 147, 148, 149, 150, 151, 152, 153, 154, 155, 156, 157, 158, 159, 160, 161, 162, 163, 164, 165, 166, 167, 168, 173, 175, 176, 241, 242, 243, 244, 245, 246, 247, 248, 249, 250, 251, 252, 253, 254, 255, 256, 257, 258, 259, 260, 261, 262, 263, 264, 265, 266, 270, 271], [0.005165, 0.0007549, 0.07357, 0.09312, 0.08366, 0.1098, 0.09003, 0.1258, 0.00177, 0.07828, 0.08632, 0.1025, 0.1356, 0.02121, 0.05176, 0.05743, 0.06056, 0.02446, 0.04377, 0.08295, 0.06622, 0.0356, 0.04937, 0.08049, 0.1257, 0.08285, 0.08652, 0.1285, 0.1418, 0.08884, 0.09522, 0.1452, 0.1788, 0.09707, 0.1004, 0.178, 0.0373, 0.01782, 0.008412, 0.1018, 0.1046, 0.09862, 0.1427, 0.3983, 0.3886, 0.4575, 0.788, 0.4707, 0.4842, 0.5395, 0.7481, 0.7596, 0.7424, 0.7302, 0.783, 0.9474, 0.9141, 0.9571, 0.9893, 0.4625, 0.5589, 0.8214, 0.6884, 0.2358, 0.05264, 0.04105, 0.0006928]): _vg.add([_i], _w, 'REPLACE')
_vg = ob_cube_001.vertex_groups.new(name='Bone.018')
for _i, _w in zip([114, 115, 116, 117, 261, 262, 263, 264, 265], [0.03, 0.05026, 0.06148, 0.08019, 0.5371, 0.4376, 0.1766, 0.309, 0.7636]): _vg.add([_i], _w, 'REPLACE')
_vg = ob_cube_001.vertex_groups.new(name='Bone.001')
for _i, _w in zip([1, 2, 3, 4, 6, 8, 24, 25, 119, 120, 121, 122, 123, 124, 125, 126, 127, 128, 129, 130, 131, 132, 133, 134, 135, 136, 138, 139, 140, 141, 142, 143, 144, 147, 169, 170, 171, 172, 173, 174, 175, 176, 177, 178, 179, 180, 181, 182, 183, 184, 185, 186, 187, 188, 189, 190, 192, 193, 194, 195, 196, 197, 198, 200, 201, 202, 203, 204, 206, 209, 210, 211, 212, 217, 266, 267, 268, 269, 270, 271, 272, 273, 274, 275, 276, 277, 278, 279, 280, 281, 282, 283, 284, 285], [0.0378, 0.06861, 0.1001, 0.05575, 0.04306, 0.02647, 0.003206, 0.0268, 0.1038, 0.1147, 0.1338, 0.1217, 0.07426, 0.1167, 0.5995, 0.8997, 0.003488, 0.07751, 0.3719, 0.6414, 0.3117, 0.4953, 0.2135, 0.3323, 0.1088, 0.05282, 0.06931, 0.2508, 0.3638, 0.04525, 0.05527, 0.1949, 0.2948, 0.05873, 0.7542, 0.9064, 0.6934, 0.8168, 0.1507, 0.1818, 0.04836, 0.05099, 0.8433, 0.9206, 0.8211, 0.8865, 0.08757, 0.1119, 0.02089, 0.03118, 0.8777, 0.929, 0.9086, 0.9313, 0.02935, 0.07748, 0.01473, 0.8996, 0.9333, 0.9205, 0.9388, 0.01914, 0.05796, 0.006478, 0.9357, 0.9514, 0.9508, 0.9634, 0.001238, 0.9551, 0.9589, 0.9691, 0.9781, 0.006305, 0.3832, 0.534, 0.1994, 0.1314, 0.371, 0.4928, 0.1874, 0.1436, 0.8654, 0.6685, 0.2465, 0.3685, 0.1115, 0.1343, 0.2572, 0.3905, 0.1242, 0.148, 0.2479, 0.4269]): _vg.add([_i], _w, 'REPLACE')
_vg = ob_cube_001.vertex_groups.new(name='Bone.005')
for _i, _w in zip([201, 202, 209, 210, 217, 218, 219, 220, 225, 226, 227, 228], [0.00285, 0.002404, 0.01774, 0.01825, 0.9089, 0.9557, 0.956, 0.9715, 0.1784, 0.06536, 0.5153, 0.5214]): _vg.add([_i], _w, 'REPLACE')
_vg = ob_cube_001.vertex_groups.new(name='Bone.007')
for _i, _w in zip([217, 218, 219, 225, 226, 227, 228, 233, 234, 235, 236], [0.06271, 0.006397, 0.02742, 0.8175, 0.934, 0.4848, 0.4781, 1.001, 1.01, 0.9972, 0.9963]): _vg.add([_i], _w, 'REPLACE')
_vg = ob_cube_001.vertex_groups.new(name='Bone.002')
for _i, _w in zip([0, 1, 2, 3, 4, 5, 6, 7, 8, 9, 10, 12, 22, 23, 24, 25, 26, 27, 28, 29, 30, 31, 32, 33, 34, 35, 36, 37, 38, 39, 40, 41, 42, 43, 45, 46, 47, 48, 49, 50, 51, 54, 55, 56, 57, 62, 63, 64, 65, 70, 119, 120, 121, 122, 123, 124, 126, 127, 128, 129, 130, 131, 133, 134, 135, 136, 138, 139, 141, 142, 143, 146, 171, 172, 179, 180, 266, 267, 268, 269, 270, 271, 272, 273, 274, 275, 276, 277, 278, 279, 280, 281, 282, 283, 284, 285], [0.5836, 0.8744, 0.4099, 0.6681, 0.3478, 0.4863, 0.2809, 0.3558, 0.2177, 0.2851, 0.06135, 0.005328, 0.7345, 0.8895, 0.6838, 0.8296, 0.1514, 0.1729, 0.01859, 0.02937, 0.8198, 0.8982, 0.792, 0.867, 0.08529, 0.1055, 0.006449, 0.01704, 0.833, 0.8869, 0.714, 0.7298, 0.02273, 0.07252, 0.004252, 0.8409, 0.8752, 0.7044, 0.7138, 0.01216, 0.05378, 0.8946, 0.9094, 0.6342, 0.6255, 0.9077, 0.9078, 0.604, 0.5855, 0.002125, 0.4637, 0.6204, 0.4646, 0.5954, 0.8233, 0.6699, 0.01614, 0.003516, 0.1852, 0.1237, 0.1659, 0.1056, 0.5553, 0.3191, 0.3124, 0.05122, 0.1545, 0.08881, 0.04396, 0.1087, 0.07288, 0.006802, 0.03922, 0.06527, 0.003049, 0.01895, 0.1991, 0.2271, 0.553, 0.3705, 0.2419, 0.2473, 0.5453, 0.4345, 0.05751, 0.1722, 0.5274, 0.2877, 0.7495, 0.6527, 0.4769, 0.2288, 0.7288, 0.6339, 0.4615, 0.1476]): _vg.add([_i], _w, 'REPLACE')
_vg = ob_cube_001.vertex_groups.new(name='Bone.009')
for _i, _w in zip([22, 24, 30, 31, 32, 33, 38, 39, 40, 41, 46, 47, 48, 49, 54, 55, 56, 57, 62, 63, 64, 65, 70, 71, 72, 73, 78, 79, 80, 81], [0.0008955, 0.009578, 0.01546, 0.01248, 0.03593, 0.02834, 0.06021, 0.05762, 0.2129, 0.2197, 0.07801, 0.07727, 0.2349, 0.2428, 0.06949, 0.06996, 0.3367, 0.3542, 0.08285, 0.08645, 0.3864, 0.4087, 0.9142, 0.9579, 0.9569, 0.9722, 0.1973, 0.07044, 0.5147, 0.5196]): _vg.add([_i], _w, 'REPLACE')
_vg = ob_cube_001.vertex_groups.new(name='Bone.011')
for _i, _w in zip([70, 71, 72, 78, 79, 80, 81, 86, 87, 88, 89], [0.05949, 0.003404, 0.02688, 0.7985, 0.9289, 0.4854, 0.4801, 1.001, 1.014, 0.9978, 0.9974]): _vg.add([_i], _w, 'REPLACE')
_m = ob_cube_001.modifiers.new('EdgeSplit', 'EDGE_SPLIT')
_m.split_angle = 0.7854
_m = ob_cube_001.modifiers.new('Armature', 'ARMATURE')
_m.object = ob_armature_001
_m.use_bone_envelopes = True

# ---- collection membership
col_collection_1.objects.link(ob_lamp)
col_collection_11.objects.link(ob_camera)
col_collection_16.objects.link(ob_armature_001)
col_collection_16.objects.link(ob_cube_001)

# ---- scene / render settings (as saved in the file)
scene.camera = ob_camera
scene.frame_start = 1; scene.frame_end = 19; scene.frame_set(9)
scene.render.engine = 'BLENDER_EEVEE_NEXT'
scene.render.image_settings.compression = 100
scene.render.resolution_x = 450
scene.render.resolution_y = 450
scene.render.dither_intensity = 0.0
scene.render.bake_margin = 2
scene.render.bake_bias = 0.0
scene.cycles.use_denoising = False
scene.cycles.samples = 10
scene.cycles.sampling_pattern = 'TABULATED_SOBOL'
scene.cycles.light_sampling_threshold = 0.0
scene.cycles.use_adaptive_sampling = False
scene.cycles.use_light_tree = False
scene.cycles.blur_glossy = 0.0
scene.cycles.volume_bounces = 1
scene.cycles.pixel_filter_type = 'GAUSSIAN'
scene.cycles.sample_clamp_indirect = 0.0
scene.view_settings.view_transform = 'Standard'
bpy.context.view_layer.update()
